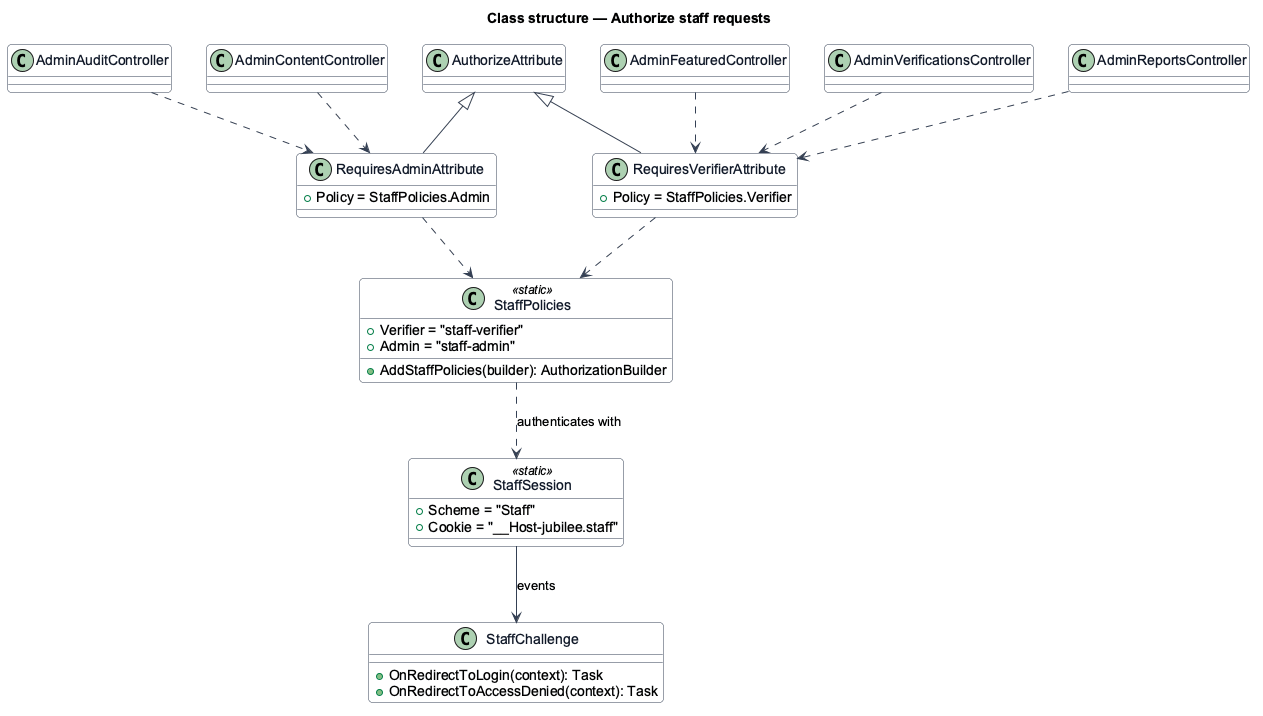

The diagram above was rendered by PlantUML. Its source (embedded in the PNG):
@startuml
skinparam backgroundColor #FFFFFF
skinparam shadowing false
skinparam roundcorner 8
skinparam defaultFontName Arial
skinparam ArrowColor #344054
skinparam class {
  BorderColor #344054
  FontColor #101828
  BackgroundColor #F9FAFB
}
title Class structure — Authorize staff requests

class StaffPolicies <<static>> {
  +Verifier = "staff-verifier"
  +Admin = "staff-admin"
  +AddStaffPolicies(builder): AuthorizationBuilder
}
class StaffSession <<static>> {
  +Scheme = "Staff"
  +Cookie = "__Host-jubilee.staff"
}
class RequiresVerifierAttribute {
  +Policy = StaffPolicies.Verifier
}
class RequiresAdminAttribute {
  +Policy = StaffPolicies.Admin
}
class AuthorizeAttribute
class StaffChallenge {
  +OnRedirectToLogin(context): Task
  +OnRedirectToAccessDenied(context): Task
}
class AdminVerificationsController
class AdminReportsController
class AdminFeaturedController
class AdminAuditController
class AdminContentController
AuthorizeAttribute <|-- RequiresVerifierAttribute
AuthorizeAttribute <|-- RequiresAdminAttribute
RequiresVerifierAttribute ..> StaffPolicies
RequiresAdminAttribute ..> StaffPolicies
StaffPolicies ..> StaffSession : authenticates with
StaffSession --> StaffChallenge : events
AdminVerificationsController ..> RequiresVerifierAttribute
AdminReportsController ..> RequiresVerifierAttribute
AdminFeaturedController ..> RequiresVerifierAttribute
AdminAuditController ..> RequiresAdminAttribute
AdminContentController ..> RequiresAdminAttribute
@enduml